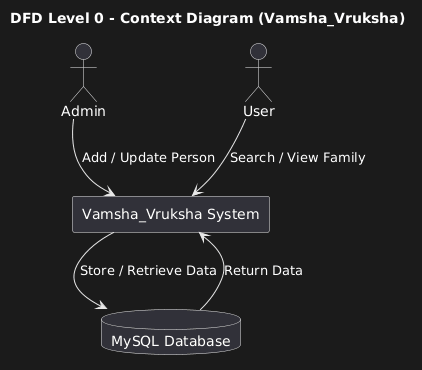

The diagram above was rendered by PlantUML. Its source (embedded in the PNG):
@startuml
title DFD Level 0 - Context Diagram (Vamsha_Vruksha)

actor Admin
actor User

rectangle "Vamsha_Vruksha System" {
}

database "MySQL Database" as DB

Admin --> "Vamsha_Vruksha System" : Add / Update Person
User --> "Vamsha_Vruksha System" : Search / View Family
"Vamsha_Vruksha System" --> DB : Store / Retrieve Data
DB --> "Vamsha_Vruksha System" : Return Data
@enduml